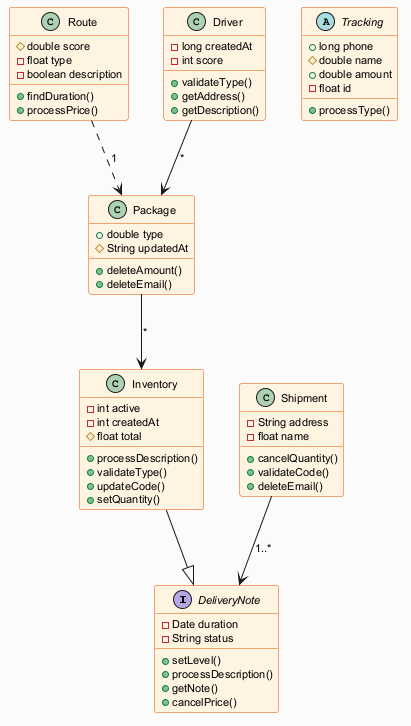

The diagram above was rendered by PlantUML. Its source (embedded in the PNG):
@startuml
skinparam backgroundColor #FAFAFA
skinparam classBackgroundColor #FFF3E0
skinparam classBorderColor #E65100
skinparam defaultFontSize 11
interface DeliveryNote {
  -Date duration
  -String status
  +setLevel()
  +processDescription()
  +getNote()
  +cancelPrice()
}
abstract class Tracking {
  +long phone
  #double name
  +double amount
  -float id
  +processType()
}
class Inventory {
  -int active
  -int createdAt
  #float total
  +processDescription()
  +validateType()
  +updateCode()
  +setQuantity()
}
class Route {
  #double score
  -float type
  -boolean description
  +findDuration()
  +processPrice()
}
class Package {
  +double type
  #String updatedAt
  +deleteAmount()
  +deleteEmail()
}
class Shipment {
  -String address
  -float name
  +cancelQuantity()
  +validateCode()
  +deleteEmail()
}
class Driver {
  -long createdAt
  -int score
  +validateType()
  +getAddress()
  +getDescription()
}
Shipment --> DeliveryNote : "1..*"
Inventory --|> DeliveryNote
Route ..> Package : "1"
Driver --> Package : "*"
Package --> Inventory : "*"
@enduml